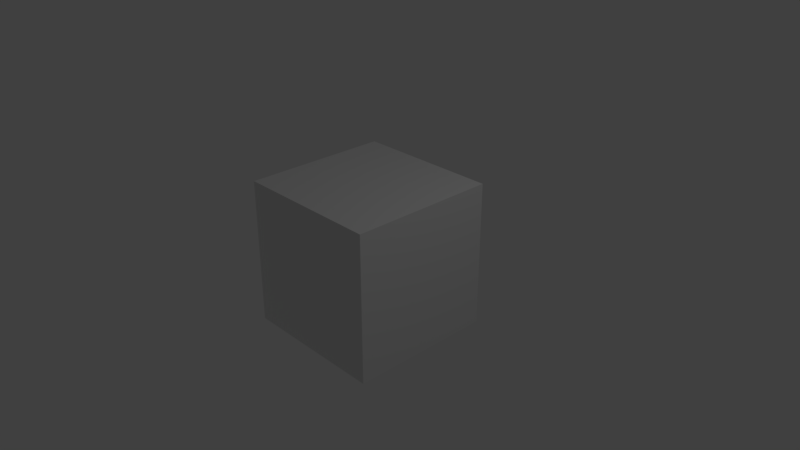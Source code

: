 # Source: 08_only_occlusion.blend  (saved by Blender 2.79.0; exported with 4.5.12 LTS)
import bpy
from mathutils import Matrix  # noqa: F401  (used for matrix-valued properties, if any)

bpy.ops.wm.read_factory_settings(use_empty=True)
scene = bpy.context.scene
scene.name = 'Scene'

# ---- collections
col_collection_1 = bpy.data.collections.new('Collection 1'); scene.collection.children.link(col_collection_1)

# ---- images (referenced by path relative to the original .blend; pixels are not part of the script)
import os
ASSET_DIR = os.environ.get("B2B_ASSET_DIR", "")  # directory of the original .blend (textures are referenced by path, not embedded)
HERE = os.path.dirname(os.path.abspath(__file__))  # packed textures are extracted next to this script under _unpacked/

def load_image(name, relpath, width, height, colorspace="sRGB"):
    """Load a texture the original file referenced (path relative to the .blend, or extracted next to this script)."""
    p = next((c for c in (os.path.join(HERE, relpath), os.path.join(ASSET_DIR, relpath)) if relpath and os.path.exists(c)), "")
    if p:
        img = bpy.data.images.load(p, check_existing=True)
        img.name = name
    else:  # same state as the original file: an image datablock whose file is absent (Cycles renders it pink)
        img = bpy.data.images.new(name, width, height)
        img.source = "FILE"
        img.filepath = "//" + (relpath or name)
    img.colorspace_settings.name = colorspace
    return img
img_08_occlusion = load_image('08_occlusion', '08_img_occlusion.png', 1024, 1024, 'sRGB')

# ---- materials (node trees are filled in below, after node groups)
mat_material = bpy.data.materials.new('Material')
mat_material.alpha_threshold = 0.0
mat_material.roughness = 0.5
mat_material.line_color = (0.0, 0.0, 0.0, 1.0)

# ---- node groups
ng_gltf_settings = bpy.data.node_groups.new('glTF Settings', 'ShaderNodeTree')
_s = ng_gltf_settings.interface.new_socket(name='Occlusion', in_out='INPUT', socket_type='NodeSocketColor')
_s.default_value = (0.8, 0.8, 0.8, 1.0)
_N = ng_gltf_settings.nodes; _L = ng_gltf_settings.links
n0 = _N.new('NodeGroupInput'); n0.name = 'Group Input'; n0.location = (-200, 0)
n1 = _N.new('NodeGroupOutput'); n1.name = 'Group Output'; n1.location = (-18, -1)
n1.is_active_output = True

# ---- material node trees
mat_material.use_nodes = True; mat_material.node_tree.nodes.clear()
_N = mat_material.node_tree.nodes; _L = mat_material.node_tree.links
n0 = _N.new('ShaderNodeOutputMaterial'); n0.name = 'Material Output'; n0.location = (300, 300)
n1 = _N.new('ShaderNodeGroup'); n1.name = 'Group'; n1.location = (117, 568)
n1.width = 151
n1.node_tree = ng_gltf_settings
n2 = _N.new('ShaderNodeTexImage'); n2.name = 'Image Texture'; n2.location = (-256, 634)
n2.width = 272
n2.image = img_08_occlusion
n3 = _N.new('ShaderNodeBsdfPrincipled'); n3.name = 'Principled BSDF'; n3.location = (42, 340)
n3.width = 220
n3.subsurface_method = 'BURLEY'
n3.inputs[1].default_value = 0.1
n3.inputs[2].default_value = 0.2
n3.inputs[3].default_value = 1.45
n3.inputs[9].default_value = (1.0, 1.0, 1.0)
_L.new(n3.outputs[0], n0.inputs[0])
_L.new(n2.outputs[0], n1.inputs[0])
n0.is_active_output = True

# ---- world
world_world = bpy.data.worlds.new('World'); scene.world = world_world
world_world.color = (0.05088, 0.05088, 0.05088)
world_world.use_sun_shadow = False
world_world.sun_shadow_jitter_overblur = 0.0
world_world.cycles.sampling_method = 'MANUAL'

# ---- cameras
cam_camera = bpy.data.cameras.new('Camera')
cam_camera.clip_end = 100.0
cam_camera.lens = 35.0
cam_camera.sensor_width = 32.0
cam_camera.sensor_height = 18.0
cam_camera.ortho_scale = 7.314
cam_camera.dof.focus_distance = 0.0

# ---- lights
light_lamp = bpy.data.lights.new('Lamp', 'POINT')
light_lamp.transmission_factor = 0.0
light_lamp.cutoff_distance = 30.0
light_lamp.energy = 100.0
light_lamp.shadow_buffer_clip_start = 1.001
light_lamp.shadow_soft_size = 0.1
light_lamp.shadow_maximum_resolution = 0.006
light_lamp.use_absolute_resolution = True

# ---- meshes
me_cube = bpy.data.meshes.new('Cube')
me_cube.from_pydata([(1.0, 1.0, -1.0), (1.0, -1.0, -1.0), (-1.0, -1.0, -1.0), (-1.0, 1.0, -1.0), (1.0, 1.0, 1.0), (1.0, -1.0, 1.0), (-1.0, -1.0, 1.0), (-1.0, 1.0, 1.0)], [], [(0, 1, 2, 3), (4, 7, 6, 5), (0, 4, 5, 1), (1, 5, 6, 2), (2, 6, 7, 3), (4, 0, 3, 7)])
_uv = me_cube.uv_layers.new(name='UVMap')
_uv.uv.foreach_set('vector', [0.0, 0.0, 0.0, -1.0, -1.0, -1.0, -1.0, 2.384e-07, 2.384e-07, 1.0, -1.0, 1.0, -1.0, 1.788e-07, -3.576e-07, -2.98e-07, 0.0, 0.0, -2.384e-07, 1.0, -1.0, 1.0, -1.0, 0.0, 0.0, 0.0, -3.576e-07, 1.0, -1.0, 1.0, -1.0, 0.0, 8.941e-08, 0.0, 1.788e-07, 1.0, 1.0, 1.0, 1.0, 0.0, 2.384e-07, 0.0, 0.0, -1.0, -1.0, -1.0, -1.0, 0.0])
me_cube.materials.append(mat_material)
me_cube.use_remesh_preserve_volume = False
me_cube.use_remesh_preserve_attributes = False
me_cube.use_mirror_vertex_groups = False
me_cube.update()

# ---- objects
ob_cube = bpy.data.objects.new('Cube', me_cube)
ob_lamp = bpy.data.objects.new('Lamp', light_lamp)
ob_camera = bpy.data.objects.new('Camera', cam_camera)

# ---- transforms, parenting, visibility, modifiers, constraints
ob_cube.location = (0.0, 0.0, 0.0)
ob_cube.lock_rotations_4d = False
ob_cube.empty_display_type = 'ARROWS'
ob_cube.lineart.crease_threshold = 0.0
ob_lamp.location = (4.076, 1.005, 5.904)
ob_lamp.rotation_euler = (0.6503, 0.05522, 1.866)
ob_lamp.lock_rotations_4d = False
ob_lamp.empty_display_type = 'ARROWS'
ob_lamp.color = (0.0, 0.0, 0.0, 0.0)
ob_lamp.lineart.crease_threshold = 0.0
ob_camera.location = (7.481, -6.508, 5.344)
ob_camera.rotation_euler = (1.109, 0.0, 0.8149)
ob_camera.lock_rotations_4d = False
ob_camera.empty_display_type = 'ARROWS'
ob_camera.color = (0.0, 0.0, 0.0, 0.0)
ob_camera.display_type = 'WIRE'
ob_camera.lineart.crease_threshold = 0.0

# ---- collection membership
col_collection_1.objects.link(ob_cube)
col_collection_1.objects.link(ob_lamp)
col_collection_1.objects.link(ob_camera)

# ---- scene / render settings (as saved in the file)
scene.camera = ob_camera
scene.frame_start = 1; scene.frame_end = 250; scene.frame_set(1)
scene.render.engine = 'CYCLES'
scene.render.resolution_percentage = 50
scene.render.dither_intensity = 0.0
scene.cycles.use_denoising = False
scene.cycles.samples = 128
scene.cycles.sampling_pattern = 'TABULATED_SOBOL'
scene.cycles.use_adaptive_sampling = False
scene.cycles.use_light_tree = False
scene.cycles.blur_glossy = 0.0
scene.cycles.sample_clamp_indirect = 0.0
scene.view_settings.view_transform = 'Standard'
bpy.context.view_layer.update()
